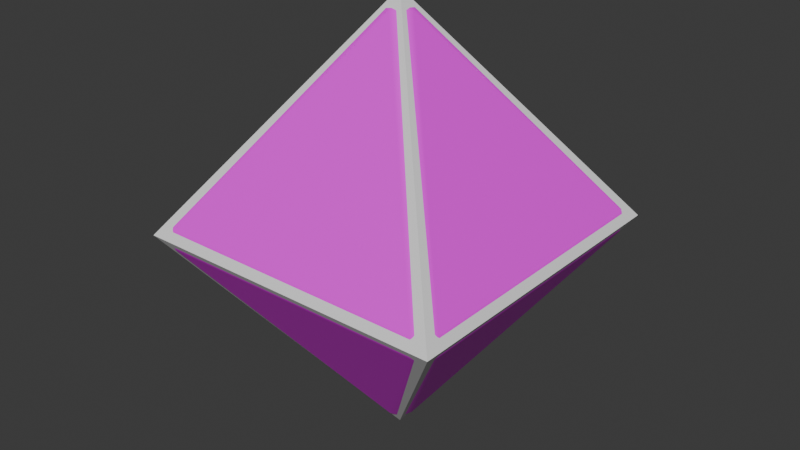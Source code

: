 # Source: d8.blend  (saved by Blender 5.0.119; exported with 4.5.12 LTS)
import bpy
from mathutils import Matrix  # noqa: F401  (used for matrix-valued properties, if any)

bpy.ops.wm.read_factory_settings(use_empty=True)
scene = bpy.context.scene
scene.name = 'Scene'

# ---- collections
col_8 = bpy.data.collections.new('8'); scene.collection.children.link(col_8)

# ---- images (referenced by path relative to the original .blend; pixels are not part of the script)
import os
ASSET_DIR = os.environ.get("B2B_ASSET_DIR", "")  # directory of the original .blend (textures are referenced by path, not embedded)
HERE = os.path.dirname(os.path.abspath(__file__))  # packed textures are extracted next to this script under _unpacked/

def load_image(name, relpath, width, height, colorspace="sRGB"):
    """Load a texture the original file referenced (path relative to the .blend, or extracted next to this script)."""
    p = next((c for c in (os.path.join(HERE, relpath), os.path.join(ASSET_DIR, relpath)) if relpath and os.path.exists(c)), "")
    if p:
        img = bpy.data.images.load(p, check_existing=True)
        img.name = name
    else:  # same state as the original file: an image datablock whose file is absent (Cycles renders it pink)
        img = bpy.data.images.new(name, width, height)
        img.source = "FILE"
        img.filepath = "//" + (relpath or name)
    img.colorspace_settings.name = colorspace
    return img
img_dicebase = load_image('DiceBase', 'DiceBase.png', 1024, 1024, 'sRGB')

# ---- materials (node trees are filled in below, after node groups)
mat_material_001 = bpy.data.materials.new('Material.001')

# ---- material node trees
mat_material_001.use_nodes = True; mat_material_001.node_tree.nodes.clear()
_N = mat_material_001.node_tree.nodes; _L = mat_material_001.node_tree.links
n0 = _N.new('ShaderNodeBsdfPrincipled'); n0.name = 'Principled BSDF'; n0.location = (-200, 100)
n1 = _N.new('ShaderNodeOutputMaterial'); n1.name = 'Material Output'; n1.location = (200, 100)
n2 = _N.new('ShaderNodeTexImage'); n2.name = 'Image Texture'; n2.location = (-490, 80)
n2.image = img_dicebase
_L.new(n0.outputs[0], n1.inputs[0])
_L.new(n2.outputs[0], n0.inputs[0])
n1.is_active_output = True

# ---- world
world_world = bpy.data.worlds.new('World'); scene.world = world_world
world_world.use_nodes = True; world_world.node_tree.nodes.clear()
_N = world_world.node_tree.nodes; _L = world_world.node_tree.links
n0 = _N.new('ShaderNodeOutputWorld'); n0.name = 'World Output'; n0.location = (200, 100)
n1 = _N.new('ShaderNodeBackground'); n1.name = 'Background'; n1.location = (-200, 100)
n1.inputs[0].default_value = (0.05088, 0.05088, 0.05088, 1.0)
_L.new(n1.outputs[0], n0.inputs[0])
n0.is_active_output = True
world_world.color = (0.05088, 0.05088, 0.05088)
world_world.sun_shadow_jitter_overblur = 0.0

# ---- meshes
me_cylinder = bpy.data.meshes.new('Cylinder')
me_cylinder.from_pydata([(3.725e-09, 0.06927, -0.9354), (0.06927, -3.725e-09, -0.9354), (-3.725e-09, -0.06927, -0.9354), (-0.06927, 3.725e-09, -0.9354), (0.04182, 0.04182, -0.9455), (-2.939e-09, 3.828e-09, -0.9713), (0.04182, -0.04182, -0.9455), (-0.04182, -0.04182, -0.9455), (-0.04182, 0.04182, -0.9455), (-0.06927, 3.725e-09, 0.9354), (-3.725e-09, -0.06927, 0.9354), (0.06927, -3.725e-09, 0.9354), (3.725e-09, 0.06927, 0.9354), (-0.04182, -0.04182, 0.9455), (4.061e-09, -3.405e-09, 0.9713), (0.04182, -0.04182, 0.9455), (0.04182, 0.04182, 0.9455), (-0.04182, 0.04182, 0.9455), (-0.6259, 0.6952, 0.04901), (-0.6259, 0.6952, -0.04901), (-0.6952, 0.6259, -0.04901), (-0.6952, 0.6259, 0.04901), (-0.6259, 0.7095, -3.725e-09), (-0.6859, 0.6859, -2.328e-09), (-0.6677, 0.6677, -0.05916), (-0.7095, 0.6259, 3.725e-09), (-0.6677, 0.6677, 0.05916), (0.6259, 0.6952, -0.04901), (0.6259, 0.6952, 0.04901), (0.6952, 0.6259, 0.04901), (0.6952, 0.6259, -0.04901), (0.6259, 0.7095, 3.725e-09), (0.6859, 0.6859, 2.328e-09), (0.6677, 0.6677, 0.05916), (0.7095, 0.6259, -3.725e-09), (0.6677, 0.6677, -0.05916), (0.6952, -0.6259, -0.04901), (0.6952, -0.6259, 0.04901), (0.6259, -0.6952, 0.04901), (0.6259, -0.6952, -0.04901), (0.7095, -0.6259, 3.725e-09), (0.6859, -0.6859, 2.328e-09), (0.6677, -0.6677, 0.05916), (0.6259, -0.7095, -3.725e-09), (0.6677, -0.6677, -0.05916), (-0.6259, -0.6952, -0.04901), (-0.6259, -0.6952, 0.04901), (-0.6952, -0.6259, 0.04901), (-0.6952, -0.6259, -0.04901), (-0.6259, -0.7095, 3.725e-09), (-0.6859, -0.6859, 2.328e-09), (-0.6677, -0.6677, 0.05916), (-0.7095, -0.6259, -3.725e-09), (-0.6677, -0.6677, -0.05916)], [], [(0, 4, 5, 8), (1, 6, 5, 4), (2, 7, 5, 6), (3, 8, 5, 7), (9, 13, 14, 17), (10, 15, 14, 13), (11, 16, 14, 15), (12, 17, 14, 16), (18, 22, 23, 26), (19, 24, 23, 22), (20, 25, 23, 24), (21, 26, 23, 25), (27, 31, 32, 35), (28, 33, 32, 31), (29, 34, 32, 33), (30, 35, 32, 34), (36, 40, 41, 44), (37, 42, 41, 40), (38, 43, 41, 42), (39, 44, 41, 43), (45, 49, 50, 53), (46, 51, 50, 49), (47, 52, 50, 51), (48, 53, 50, 52), (21, 9, 17, 26), (26, 17, 12, 18), (3, 20, 24, 8), (8, 24, 19, 0), (48, 3, 7, 53), (53, 7, 2, 45), (39, 2, 6, 44), (44, 6, 1, 36), (30, 1, 4, 35), (35, 4, 0, 27), (47, 21, 25, 52), (52, 25, 20, 48), (38, 46, 49, 43), (43, 49, 45, 39), (29, 37, 40, 34), (34, 40, 36, 30), (18, 28, 31, 22), (22, 31, 27, 19), (11, 29, 33, 16), (16, 33, 28, 12), (10, 38, 42, 15), (15, 42, 37, 11), (9, 47, 51, 13), (13, 51, 46, 10), (0, 19, 27), (3, 48, 20), (2, 39, 45), (1, 30, 36), (47, 9, 21), (18, 12, 28), (29, 11, 37), (38, 10, 46)])
me_cylinder.polygons.foreach_set('use_smooth', [True] * 56)
_k = set([(0, 19), (0, 27), (1, 30), (1, 36), (2, 39), (2, 45), (3, 20), (3, 48), (9, 21), (9, 47), (10, 38), (10, 46), (11, 29), (11, 37), (12, 18), (12, 28), (18, 28), (19, 27), (20, 48), (21, 47), (29, 37), (30, 36), (38, 46), (39, 45)])
me_cylinder.attributes.new('sharp_edge', 'BOOLEAN', 'EDGE').data.foreach_set('value', [ (min(e.vertices), max(e.vertices)) in _k for e in me_cylinder.edges])
_uv = me_cylinder.uv_layers.new(name='UVMap')
_uv.uv.foreach_set('vector', [0.5815, 0.8645, 0.579, 0.8685, 0.5742, 0.8645, 0.579, 0.8605, 0.5768, 0.8728, 0.572, 0.8726, 0.5731, 0.8664, 0.579, 0.8685, 0.5673, 0.8728, 0.5651, 0.8686, 0.5709, 0.8665, 0.572, 0.8726, 0.5767, 0.8562, 0.579, 0.8605, 0.573, 0.8626, 0.5719, 0.8564, 0.7959, 0.8564, 0.8007, 0.8566, 0.7996, 0.8628, 0.7937, 0.8607, 0.8055, 0.8731, 0.8007, 0.8729, 0.8019, 0.8667, 0.8077, 0.8689, 0.7959, 0.8731, 0.7937, 0.8687, 0.7996, 0.8666, 0.8007, 0.8729, 0.7911, 0.8647, 0.7937, 0.8607, 0.7984, 0.8647, 0.7937, 0.8687, 0.6912, 0.8069, 0.6864, 0.8067, 0.6875, 0.8006, 0.6934, 0.8027, 0.6816, 0.8069, 0.6794, 0.8027, 0.6853, 0.8005, 0.6864, 0.8067, 0.6768, 0.7987, 0.6794, 0.7946, 0.6842, 0.7987, 0.6794, 0.8027, 0.6959, 0.7987, 0.6934, 0.8027, 0.6886, 0.7987, 0.6933, 0.7947, 0.6815, 0.9223, 0.6863, 0.9225, 0.6852, 0.9286, 0.6793, 0.9265, 0.691, 0.9223, 0.6932, 0.9266, 0.6873, 0.9286, 0.6863, 0.9225, 0.6957, 0.9305, 0.6932, 0.9345, 0.6885, 0.9305, 0.6932, 0.9266, 0.6768, 0.9305, 0.6793, 0.9265, 0.684, 0.9305, 0.6793, 0.9345, 0.5769, 0.9886, 0.5791, 0.9929, 0.5731, 0.9951, 0.572, 0.9888, 0.7952, 0.9887, 0.7999, 0.9889, 0.7988, 0.9951, 0.7929, 0.9929, 0.8047, 0.9887, 0.8068, 0.993, 0.801, 0.9951, 0.7999, 0.9889, 0.5671, 0.9886, 0.572, 0.9888, 0.5709, 0.9951, 0.5649, 0.9929, 0.467, 0.9303, 0.4644, 0.9343, 0.4596, 0.9302, 0.4644, 0.9262, 0.9052, 0.9317, 0.9078, 0.9277, 0.9125, 0.9318, 0.9077, 0.9358, 0.7955, 0.7411, 0.7933, 0.737, 0.7991, 0.7349, 0.8002, 0.7409, 0.5774, 0.7409, 0.5727, 0.7407, 0.5738, 0.7346, 0.5796, 0.7367, 0.6959, 0.7987, 0.7959, 0.8564, 0.7937, 0.8607, 0.6934, 0.8027, 0.6934, 0.8027, 0.7937, 0.8607, 0.7911, 0.8647, 0.6912, 0.8069, 0.5767, 0.8562, 0.6768, 0.7987, 0.6794, 0.8027, 0.579, 0.8605, 0.579, 0.8605, 0.6794, 0.8027, 0.6816, 0.8069, 0.5815, 0.8645, 0.5774, 0.7409, 0.5767, 0.8562, 0.5719, 0.8564, 0.5727, 0.7407, 0.4644, 0.9262, 0.5651, 0.8686, 0.5673, 0.8728, 0.467, 0.9303, 0.5671, 0.9886, 0.5673, 0.8728, 0.572, 0.8726, 0.572, 0.9888, 0.572, 0.9888, 0.572, 0.8726, 0.5768, 0.8728, 0.5769, 0.9886, 0.6768, 0.9305, 0.5768, 0.8728, 0.579, 0.8685, 0.6793, 0.9265, 0.6793, 0.9265, 0.579, 0.8685, 0.5815, 0.8645, 0.6815, 0.9223, 0.7955, 0.7411, 0.6959, 0.7987, 0.6933, 0.7947, 0.7933, 0.737, 0.5796, 0.7367, 0.6794, 0.7946, 0.6768, 0.7987, 0.5774, 0.7409, 0.8047, 0.9887, 0.9052, 0.9317, 0.9077, 0.9358, 0.8068, 0.993, 0.5649, 0.9929, 0.4644, 0.9343, 0.467, 0.9303, 0.5671, 0.9886, 0.6957, 0.9305, 0.7952, 0.9887, 0.7929, 0.9929, 0.6932, 0.9345, 0.6793, 0.9345, 0.5791, 0.9929, 0.5769, 0.9886, 0.6768, 0.9305, 0.6912, 0.8069, 0.691, 0.9223, 0.6863, 0.9225, 0.6864, 0.8067, 0.6864, 0.8067, 0.6863, 0.9225, 0.6815, 0.9223, 0.6816, 0.8069, 0.7959, 0.8731, 0.6957, 0.9305, 0.6932, 0.9266, 0.7937, 0.8687, 0.7937, 0.8687, 0.6932, 0.9266, 0.691, 0.9223, 0.7911, 0.8647, 0.8055, 0.8731, 0.8047, 0.9887, 0.7999, 0.9889, 0.8007, 0.8729, 0.8007, 0.8729, 0.7999, 0.9889, 0.7952, 0.9887, 0.7959, 0.8731, 0.7959, 0.8564, 0.7955, 0.7411, 0.8002, 0.7409, 0.8007, 0.8566, 0.8077, 0.8689, 0.9078, 0.9277, 0.9052, 0.9317, 0.8055, 0.8731, 0.5815, 0.8645, 0.6816, 0.8069, 0.6815, 0.9223, 0.5767, 0.8562, 0.5774, 0.7409, 0.6768, 0.7987, 0.5673, 0.8728, 0.5671, 0.9886, 0.467, 0.9303, 0.5768, 0.8728, 0.6768, 0.9305, 0.5769, 0.9886, 0.7955, 0.7411, 0.7959, 0.8564, 0.6959, 0.7987, 0.6912, 0.8069, 0.7911, 0.8647, 0.691, 0.9223, 0.6957, 0.9305, 0.7959, 0.8731, 0.7952, 0.9887, 0.8047, 0.9887, 0.8055, 0.8731, 0.9052, 0.9317])
me_cylinder.materials.append(mat_material_001)
me_cylinder.update()
me_cylinder.normals_split_custom_set([tuple(v) for v in zip(*[iter([-5.811e-07, 0.8168, -0.5769, 0.5003, 0.5003, -0.7066, 2.618e-07, -5.814e-09, -1.0, -0.5003, 0.5003, -0.7066, 0.8168, 7.153e-07, -0.5769, 0.5003, -0.5003, -0.7066, 2.618e-07, -5.814e-09, -1.0, 0.5003, 0.5003, -0.7066, 6.258e-07, -0.8168, -0.5769, -0.5003, -0.5003, -0.7066, 2.618e-07, -5.814e-09, -1.0, 0.5003, -0.5003, -0.7066, -0.8168, -9.09e-07, -0.5769, -0.5003, 0.5003, -0.7066, 2.618e-07, -5.814e-09, -1.0, -0.5003, -0.5003, -0.7066, -0.8168, 9.239e-07, 0.5769, -0.5003, -0.5003, 0.7066, 2.499e-07, 2.38e-08, 1.0, -0.5003, 0.5003, 0.7066, -5.364e-07, -0.8168, 0.5769, 0.5003, -0.5003, 0.7066, 2.499e-07, 2.38e-08, 1.0, -0.5003, -0.5003, 0.7066, 0.8168, -7.004e-07, 0.5769, 0.5003, 0.5003, 0.7066, 2.499e-07, 2.38e-08, 1.0, 0.5003, -0.5003, 0.7066, 5.811e-07, 0.8168, 0.5769, -0.5003, 0.5003, 0.7066, 2.499e-07, 2.38e-08, 1.0, 0.5003, 0.5003, 0.7066, -3.835e-05, 0.8169, 0.5768, -3.134e-05, 1.0, -1.97e-05, -0.7071, 0.7071, 1.249e-07, -0.5004, 0.5004, 0.7066, -3.769e-05, 0.8169, -0.5768, -0.5004, 0.5003, -0.7066, -0.7071, 0.7071, 1.249e-07, -3.134e-05, 1.0, -1.97e-05, -0.8169, 3.841e-05, -0.5768, -1.0, 3.189e-05, -5.932e-05, -0.7071, 0.7071, 1.249e-07, -0.5004, 0.5003, -0.7066, -0.8169, 3.791e-05, 0.5768, -0.5004, 0.5004, 0.7066, -0.7071, 0.7071, 1.249e-07, -1.0, 3.189e-05, -5.932e-05, 3.849e-05, 0.8169, -0.5768, 3.153e-05, 1.0, 1.984e-05, 0.7071, 0.7071, 1.784e-08, 0.5004, 0.5004, -0.7066, 3.767e-05, 0.8169, 0.5768, 0.5004, 0.5003, 0.7066, 0.7071, 0.7071, 1.784e-08, 3.153e-05, 1.0, 1.984e-05, 0.8169, 3.757e-05, 0.5768, 1.0, 3.095e-05, -1.984e-05, 0.7071, 0.7071, 1.784e-08, 0.5004, 0.5003, 0.7066, 0.8169, 3.719e-05, -0.5768, 0.5004, 0.5004, -0.7066, 0.7071, 0.7071, 1.784e-08, 1.0, 3.095e-05, -1.984e-05, 0.8169, -3.844e-05, -0.5768, 1.0, -3.177e-05, 1.982e-05, 0.7071, -0.7071, 5.945e-09, 0.5004, -0.5004, -0.7066, 0.8169, -3.771e-05, 0.5768, 0.5003, -0.5004, 0.7066, 0.7071, -0.7071, 5.945e-09, 1.0, -3.177e-05, 1.982e-05, 3.815e-05, -0.8169, 0.5768, 3.12e-05, -1.0, -1.984e-05, 0.7071, -0.7071, 5.945e-09, 0.5003, -0.5004, 0.7066, 3.752e-05, -0.8169, -0.5768, 0.5004, -0.5004, -0.7066, 0.7071, -0.7071, 5.945e-09, 3.12e-05, -1.0, -1.984e-05, -3.849e-05, -0.8169, -0.5768, -3.153e-05, -1.0, 1.984e-05, -0.7071, -0.7071, 1.784e-08, -0.5004, -0.5004, -0.7066, -3.767e-05, -0.8169, 0.5768, -0.5004, -0.5003, 0.7066, -0.7071, -0.7071, 1.784e-08, -3.153e-05, -1.0, 1.984e-05, -0.8169, -3.757e-05, 0.5768, -1.0, -3.095e-05, -1.984e-05, -0.7071, -0.7071, 1.784e-08, -0.5004, -0.5003, 0.7066, -0.8169, -3.719e-05, -0.5768, -0.5004, -0.5004, -0.7066, -0.7071, -0.7071, 1.784e-08, -1.0, -3.095e-05, -1.984e-05, -0.8169, 3.791e-05, 0.5768, -0.8168, 9.239e-07, 0.5769, -0.5003, 0.5003, 0.7066, -0.5004, 0.5004, 0.7066, -0.5004, 0.5004, 0.7066, -0.5003, 0.5003, 0.7066, 5.811e-07, 0.8168, 0.5769, -3.835e-05, 0.8169, 0.5768, -0.8168, -9.09e-07, -0.5769, -0.8169, 3.841e-05, -0.5768, -0.5004, 0.5003, -0.7066, -0.5003, 0.5003, -0.7066, -0.5003, 0.5003, -0.7066, -0.5004, 0.5003, -0.7066, -3.769e-05, 0.8169, -0.5768, -5.811e-07, 0.8168, -0.5769, -0.8169, -3.719e-05, -0.5768, -0.8168, -9.09e-07, -0.5769, -0.5003, -0.5003, -0.7066, -0.5004, -0.5004, -0.7066, -0.5004, -0.5004, -0.7066, -0.5003, -0.5003, -0.7066, 6.258e-07, -0.8168, -0.5769, -3.849e-05, -0.8169, -0.5768, 3.752e-05, -0.8169, -0.5768, 6.258e-07, -0.8168, -0.5769, 0.5003, -0.5003, -0.7066, 0.5004, -0.5004, -0.7066, 0.5004, -0.5004, -0.7066, 0.5003, -0.5003, -0.7066, 0.8168, 7.153e-07, -0.5769, 0.8169, -3.844e-05, -0.5768, 0.8169, 3.719e-05, -0.5768, 0.8168, 7.153e-07, -0.5769, 0.5003, 0.5003, -0.7066, 0.5004, 0.5004, -0.7066, 0.5004, 0.5004, -0.7066, 0.5003, 0.5003, -0.7066, -5.811e-07, 0.8168, -0.5769, 3.849e-05, 0.8169, -0.5768, -0.8169, -3.757e-05, 0.5768, -0.8169, 3.791e-05, 0.5768, -1.0, 3.189e-05, -5.932e-05, -1.0, -3.095e-05, -1.984e-05, -1.0, -3.095e-05, -1.984e-05, -1.0, 3.189e-05, -5.932e-05, -0.8169, 3.841e-05, -0.5768, -0.8169, -3.719e-05, -0.5768, 3.815e-05, -0.8169, 0.5768, -3.767e-05, -0.8169, 0.5768, -3.153e-05, -1.0, 1.984e-05, 3.12e-05, -1.0, -1.984e-05, 3.12e-05, -1.0, -1.984e-05, -3.153e-05, -1.0, 1.984e-05, -3.849e-05, -0.8169, -0.5768, 3.752e-05, -0.8169, -0.5768, 0.8169, 3.757e-05, 0.5768, 0.8169, -3.771e-05, 0.5768, 1.0, -3.177e-05, 1.982e-05, 1.0, 3.095e-05, -1.984e-05, 1.0, 3.095e-05, -1.984e-05, 1.0, -3.177e-05, 1.982e-05, 0.8169, -3.844e-05, -0.5768, 0.8169, 3.719e-05, -0.5768, -3.835e-05, 0.8169, 0.5768, 3.767e-05, 0.8169, 0.5768, 3.153e-05, 1.0, 1.984e-05, -3.134e-05, 1.0, -1.97e-05, -3.134e-05, 1.0, -1.97e-05, 3.153e-05, 1.0, 1.984e-05, 3.849e-05, 0.8169, -0.5768, -3.769e-05, 0.8169, -0.5768, 0.8168, -7.004e-07, 0.5769, 0.8169, 3.757e-05, 0.5768, 0.5004, 0.5003, 0.7066, 0.5003, 0.5003, 0.7066, 0.5003, 0.5003, 0.7066, 0.5004, 0.5003, 0.7066, 3.767e-05, 0.8169, 0.5768, 5.811e-07, 0.8168, 0.5769, -5.364e-07, -0.8168, 0.5769, 3.815e-05, -0.8169, 0.5768, 0.5003, -0.5004, 0.7066, 0.5003, -0.5003, 0.7066, 0.5003, -0.5003, 0.7066, 0.5003, -0.5004, 0.7066, 0.8169, -3.771e-05, 0.5768, 0.8168, -7.004e-07, 0.5769, -0.8168, 9.239e-07, 0.5769, -0.8169, -3.757e-05, 0.5768, -0.5004, -0.5003, 0.7066, -0.5003, -0.5003, 0.7066, -0.5003, -0.5003, 0.7066, -0.5004, -0.5003, 0.7066, -3.767e-05, -0.8169, 0.5768, -5.364e-07, -0.8168, 0.5769, 3.958e-08, 0.8169, -0.5768, 3.958e-08, 0.8169, -0.5768, 3.958e-08, 0.8169, -0.5768, -0.8169, 1.144e-08, -0.5768, -0.8169, 1.144e-08, -0.5768, -0.8169, 1.144e-08, -0.5768, -3.958e-08, -0.8169, -0.5768, -3.958e-08, -0.8169, -0.5768, -3.958e-08, -0.8169, -0.5768, 0.8169, -1.144e-08, -0.5768, 0.8169, -1.144e-08, -0.5768, 0.8169, -1.144e-08, -0.5768, -0.8169, 8.776e-08, 0.5768, -0.8169, 8.776e-08, 0.5768, -0.8169, 8.776e-08, 0.5768, 4.388e-08, 0.8169, 0.5768, 4.388e-08, 0.8169, 0.5768, 4.388e-08, 0.8169, 0.5768, 0.8169, -8.776e-08, 0.5768, 0.8169, -8.776e-08, 0.5768, 0.8169, -8.776e-08, 0.5768, -4.388e-08, -0.8169, 0.5768, -4.388e-08, -0.8169, 0.5768, -4.388e-08, -0.8169, 0.5768])] * 3)])
me_cylinder_001 = bpy.data.meshes.new('Cylinder.001')
me_cylinder_001.from_pydata([(0.0, 0.0, -1.015), (0.0, 0.0, 1.015), (-0.7246, 0.7246, 0.0), (0.7246, 0.7246, 0.0), (0.7246, -0.7246, 0.0), (-0.7246, -0.7246, 0.0)], [], [(2, 1, 3), (3, 1, 4), (4, 1, 5), (5, 1, 2), (0, 5, 2), (0, 4, 5), (0, 3, 4), (0, 2, 3)])
_uv = me_cylinder_001.uv_layers.new(name='UVMap')
_uv.uv.foreach_set('vector', [1.0, 0.75, 0.75, 1.0, 0.75, 0.75, 0.75, 0.75, 0.5, 1.0, 0.5, 0.75, 0.5, 0.75, 0.25, 1.0, 0.25, 0.75, 0.25, 0.75, 0.0, 1.0, 0.0, 0.75, 0.25, 0.5, 0.25, 0.75, 0.0, 0.75, 0.5, 0.5, 0.5, 0.75, 0.25, 0.75, 0.75, 0.5, 0.75, 0.75, 0.5, 0.75, 1.0, 0.5, 1.0, 0.75, 0.75, 0.75])
me_cylinder_001.update()

# ---- objects
ob_eight = bpy.data.objects.new('eight', me_cylinder)
ob_eight_low = bpy.data.objects.new('eight-low', me_cylinder_001)

# ---- transforms, parenting, visibility, modifiers, constraints
ob_eight.location = (0.0, 0.0, 0.0)
ob_eight_low.location = (0.0, 0.0, 0.0)

# ---- collection membership
col_8.objects.link(ob_eight)
col_8.objects.link(ob_eight_low)

# ---- scene / render settings (as saved in the file)
scene.frame_start = 1; scene.frame_end = 250; scene.frame_set(1)
scene.render.engine = 'BLENDER_EEVEE_NEXT'
scene.render.bake_bias = 0.0
scene.render.bake_samples = 0
scene.cycles.sampling_pattern = 'TABULATED_SOBOL'
scene.eevee.use_volume_custom_range = False
bpy.context.view_layer.update()

# ---- added for rendering (the .blend has no active camera and no usable light): camera, sun
cam_auto = bpy.data.cameras.new('AutoCamera')
cam_auto.lens = 50.0
cam_auto.sensor_width = 36.0
cam_auto.clip_end = 1000.0
ob_auto_camera = bpy.data.objects.new('AutoCamera', cam_auto)
scene.collection.objects.link(ob_auto_camera)
ob_auto_camera.location = (2.66837, -3.20204, 2.13469)
ob_auto_camera.rotation_euler = (1.09748, -7.21219e-08, 0.694738)
scene.camera = ob_auto_camera
light_auto_sun = bpy.data.lights.new('AutoSun', 'SUN')
light_auto_sun.energy = 3.0
light_auto_sun.angle = 0.0523599
ob_auto_sun = bpy.data.objects.new('AutoSun', light_auto_sun)
scene.collection.objects.link(ob_auto_sun)
ob_auto_sun.rotation_euler = (0.872665, 0.174533, 0.523599)
bpy.context.view_layer.update()
